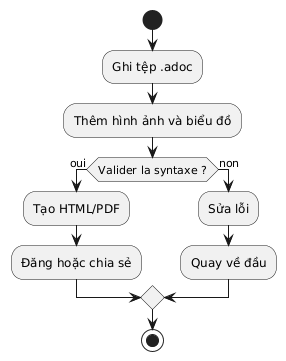

The diagram above was rendered by PlantUML. Its source (embedded in the PNG):
@startuml
start
:Ghi tệp .adoc;
:Thêm hình ảnh và biểu đồ;
if (Valider la syntaxe ?) then (oui)
:Tạo HTML/PDF;
:Đăng hoặc chia sẻ;
else (non)
:Sửa lỗi;
:Quay về đầu;
endif
stop
@enduml